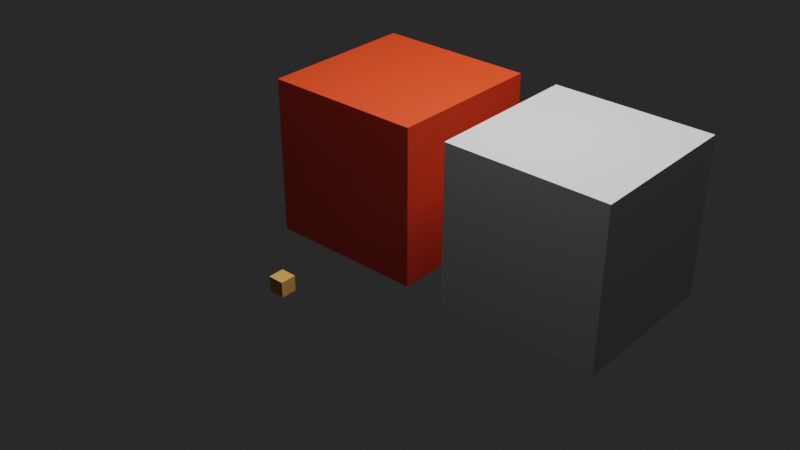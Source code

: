 # Source: source.blend  (saved by Blender 3.6.14; exported with 4.5.12 LTS)
import bpy
from mathutils import Matrix  # noqa: F401  (used for matrix-valued properties, if any)

bpy.ops.wm.read_factory_settings(use_empty=True)
scene = bpy.context.scene
scene.name = 'Scene'

# ---- collections
col_collection = bpy.data.collections.new('Collection'); scene.collection.children.link(col_collection)

# ---- materials (node trees are filled in below, after node groups)
mat_wall = bpy.data.materials.new('wall')
mat_receiver = bpy.data.materials.new('receiver')
mat_prop = bpy.data.materials.new('prop')

# ---- material node trees
mat_wall.use_nodes = True; mat_wall.node_tree.nodes.clear()
_N = mat_wall.node_tree.nodes; _L = mat_wall.node_tree.links
n0 = _N.new('ShaderNodeBsdfPrincipled'); n0.name = 'Principled BSDF'; n0.location = (10, 300)
n0.distribution = 'GGX'
n0.subsurface_method = 'RANDOM_WALK_SKIN'
n0.inputs[0].default_value = (0.8, 0.05, 0.01, 1.0)
n0.inputs[3].default_value = 1.45
n0.inputs[27].default_value = (0.0, 0.0, 0.0, 1.0)
n0.inputs[28].default_value = 1.0
n1 = _N.new('ShaderNodeOutputMaterial'); n1.name = 'Material Output'; n1.location = (300, 300)
_L.new(n0.outputs[0], n1.inputs[0])
n1.is_active_output = True
mat_receiver.use_nodes = True; mat_receiver.node_tree.nodes.clear()
_N = mat_receiver.node_tree.nodes; _L = mat_receiver.node_tree.links
n0 = _N.new('ShaderNodeBsdfPrincipled'); n0.name = 'Principled BSDF'; n0.location = (10, 300)
n0.distribution = 'GGX'
n0.subsurface_method = 'RANDOM_WALK_SKIN'
n0.inputs[0].default_value = (0.6, 0.6, 0.6, 1.0)
n0.inputs[3].default_value = 1.45
n0.inputs[27].default_value = (0.0, 0.0, 0.0, 1.0)
n0.inputs[28].default_value = 1.0
n1 = _N.new('ShaderNodeOutputMaterial'); n1.name = 'Material Output'; n1.location = (300, 300)
_L.new(n0.outputs[0], n1.inputs[0])
n1.is_active_output = True
mat_prop.use_nodes = True; mat_prop.node_tree.nodes.clear()
_N = mat_prop.node_tree.nodes; _L = mat_prop.node_tree.links
n0 = _N.new('ShaderNodeBsdfPrincipled'); n0.name = 'Principled BSDF'; n0.location = (10, 300)
n0.distribution = 'GGX'
n0.subsurface_method = 'RANDOM_WALK_SKIN'
n0.inputs[0].default_value = (0.8, 0.4, 0.1, 1.0)
n0.inputs[3].default_value = 1.45
n0.inputs[27].default_value = (0.0, 0.0, 0.0, 1.0)
n0.inputs[28].default_value = 1.0
n1 = _N.new('ShaderNodeOutputMaterial'); n1.name = 'Material Output'; n1.location = (300, 300)
_L.new(n0.outputs[0], n1.inputs[0])
n1.is_active_output = True

# ---- world
world_world = bpy.data.worlds.new('World'); scene.world = world_world
world_world.use_nodes = True; world_world.node_tree.nodes.clear()
_N = world_world.node_tree.nodes; _L = world_world.node_tree.links
n0 = _N.new('ShaderNodeOutputWorld'); n0.name = 'World Output'; n0.location = (300, 300)
n1 = _N.new('ShaderNodeBackground'); n1.name = 'Background'; n1.location = (10, 300)
n1.inputs[0].default_value = (0.05088, 0.05088, 0.05088, 1.0)
n1.inputs[1].default_value = 0.4
_L.new(n1.outputs[0], n0.inputs[0])
n0.is_active_output = True
world_world.color = (0.05088, 0.05088, 0.05088)
world_world.use_sun_shadow = False
world_world.sun_shadow_jitter_overblur = 0.0

# ---- cameras
cam_camera_001 = bpy.data.cameras.new('Camera.001')

# ---- lights
light_softbox = bpy.data.lights.new('Softbox', 'AREA')
light_softbox.transmission_factor = 0.0
light_softbox.energy = 471.2
light_softbox.shadow_maximum_resolution = 0.006
light_softbox.use_absolute_resolution = True
light_softbox.size = 4.0

# ---- meshes
me_cube_001 = bpy.data.meshes.new('Cube.001')
me_cube_001.from_pydata([(-1.0, -1.0, -1.0), (-1.0, -1.0, 1.0), (-1.0, 1.0, -1.0), (-1.0, 1.0, 1.0), (1.0, -1.0, -1.0), (1.0, -1.0, 1.0), (1.0, 1.0, -1.0), (1.0, 1.0, 1.0)], [], [(0, 1, 3, 2), (2, 3, 7, 6), (6, 7, 5, 4), (4, 5, 1, 0), (2, 6, 4, 0), (7, 3, 1, 5)])
_uv = me_cube_001.uv_layers.new(name='UVMap')
_uv.uv.foreach_set('vector', [0.375, 0.0, 0.625, 0.0, 0.625, 0.25, 0.375, 0.25, 0.375, 0.25, 0.625, 0.25, 0.625, 0.5, 0.375, 0.5, 0.375, 0.5, 0.625, 0.5, 0.625, 0.75, 0.375, 0.75, 0.375, 0.75, 0.625, 0.75, 0.625, 1.0, 0.375, 1.0, 0.125, 0.5, 0.375, 0.5, 0.375, 0.75, 0.125, 0.75, 0.625, 0.5, 0.875, 0.5, 0.875, 0.75, 0.625, 0.75])
me_cube_001.materials.append(mat_wall)
me_cube_001.update()
me_cube_002 = bpy.data.meshes.new('Cube.002')
me_cube_002.from_pydata([(-1.0, -1.0, -1.0), (-1.0, -1.0, 1.0), (-1.0, 1.0, -1.0), (-1.0, 1.0, 1.0), (1.0, -1.0, -1.0), (1.0, -1.0, 1.0), (1.0, 1.0, -1.0), (1.0, 1.0, 1.0)], [], [(0, 1, 3, 2), (2, 3, 7, 6), (6, 7, 5, 4), (4, 5, 1, 0), (2, 6, 4, 0), (7, 3, 1, 5)])
_uv = me_cube_002.uv_layers.new(name='UVMap')
_uv.uv.foreach_set('vector', [0.375, 0.0, 0.625, 0.0, 0.625, 0.25, 0.375, 0.25, 0.375, 0.25, 0.625, 0.25, 0.625, 0.5, 0.375, 0.5, 0.375, 0.5, 0.625, 0.5, 0.625, 0.75, 0.375, 0.75, 0.375, 0.75, 0.625, 0.75, 0.625, 1.0, 0.375, 1.0, 0.125, 0.5, 0.375, 0.5, 0.375, 0.75, 0.125, 0.75, 0.625, 0.5, 0.875, 0.5, 0.875, 0.75, 0.625, 0.75])
me_cube_002.materials.append(mat_receiver)
me_cube_002.update()
me_cube_003 = bpy.data.meshes.new('Cube.003')
me_cube_003.from_pydata([(-0.1, -0.1, -0.1), (-0.1, -0.1, 0.1), (-0.1, 0.1, -0.1), (-0.1, 0.1, 0.1), (0.1, -0.1, -0.1), (0.1, -0.1, 0.1), (0.1, 0.1, -0.1), (0.1, 0.1, 0.1)], [], [(0, 1, 3, 2), (2, 3, 7, 6), (6, 7, 5, 4), (4, 5, 1, 0), (2, 6, 4, 0), (7, 3, 1, 5)])
_uv = me_cube_003.uv_layers.new(name='UVMap')
_uv.uv.foreach_set('vector', [0.375, 0.0, 0.625, 0.0, 0.625, 0.25, 0.375, 0.25, 0.375, 0.25, 0.625, 0.25, 0.625, 0.5, 0.375, 0.5, 0.375, 0.5, 0.625, 0.5, 0.625, 0.75, 0.375, 0.75, 0.375, 0.75, 0.625, 0.75, 0.625, 1.0, 0.375, 1.0, 0.125, 0.5, 0.375, 0.5, 0.375, 0.75, 0.125, 0.75, 0.625, 0.5, 0.875, 0.5, 0.875, 0.75, 0.625, 0.75])
me_cube_003.materials.append(mat_prop)
me_cube_003.update()

# ---- objects
ob_camera = bpy.data.objects.new('Camera', cam_camera_001)
ob_softbox = bpy.data.objects.new('Softbox', light_softbox)
ob_wall = bpy.data.objects.new('wall', me_cube_001)
ob_receiver = bpy.data.objects.new('receiver', me_cube_002)
ob_prop = bpy.data.objects.new('prop', me_cube_003)

# ---- transforms, parenting, visibility, modifiers, constraints
ob_camera.location = (8.0, -9.0, 7.0)
ob_camera.rotation_euler = (1.044, 9.813e-08, 0.7266)
ob_softbox.location = (2.0, 0.0, 7.0)
ob_wall.location = (0.0, 0.0, 1.0)
ob_receiver.location = (2.5, 0.0, 1.0)
ob_prop.location = (0.0, -2.0, 0.1)

# ---- collection membership
scene.collection.objects.link(ob_camera)
scene.collection.objects.link(ob_softbox)
col_collection.objects.link(ob_wall)
col_collection.objects.link(ob_receiver)
col_collection.objects.link(ob_prop)

# ---- scene / render settings (as saved in the file)
scene.camera = ob_camera
scene.frame_start = 1; scene.frame_end = 250; scene.frame_set(1)
scene.render.engine = 'CYCLES'
scene.cycles.sampling_pattern = 'TABULATED_SOBOL'
scene.view_settings.view_transform = 'Filmic'
bpy.context.view_layer.update()
